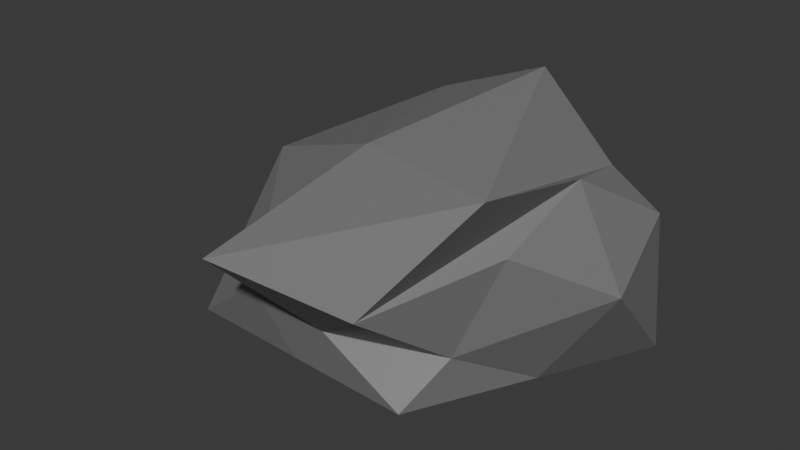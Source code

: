 # Source: rock.blend  (saved by Blender 4.4.32; exported with 4.5.12 LTS)
import bpy
from mathutils import Matrix  # noqa: F401  (used for matrix-valued properties, if any)

bpy.ops.wm.read_factory_settings(use_empty=True)
scene = bpy.context.scene
scene.name = 'Scene'

# ---- collections
col_collection = bpy.data.collections.new('Collection'); scene.collection.children.link(col_collection)

# ---- materials (node trees are filled in below, after node groups)
mat_stone = bpy.data.materials.new('stone')
mat_stone.alpha_threshold = 0.0
mat_stone.roughness = 0.5
mat_stone.line_color = (0.0, 0.0, 0.0, 1.0)

# ---- material node trees
mat_stone.use_nodes = True; mat_stone.node_tree.nodes.clear()
_N = mat_stone.node_tree.nodes; _L = mat_stone.node_tree.links
n0 = _N.new('ShaderNodeOutputMaterial'); n0.name = 'Material Output'; n0.location = (300, 300)
n1 = _N.new('ShaderNodeBsdfPrincipled'); n1.name = 'Principled BSDF'; n1.location = (10, 300)
n1.inputs[0].default_value = (0.2025, 0.2025, 0.2025, 1.0)
n1.inputs[3].default_value = 1.45
_L.new(n1.outputs[0], n0.inputs[0])
n0.is_active_output = True

# ---- world
world_world = bpy.data.worlds.new('World'); scene.world = world_world
world_world.use_nodes = True; world_world.node_tree.nodes.clear()
_N = world_world.node_tree.nodes; _L = world_world.node_tree.links
n0 = _N.new('ShaderNodeOutputWorld'); n0.name = 'World Output'; n0.location = (300, 300)
n1 = _N.new('ShaderNodeBackground'); n1.name = 'Background'; n1.location = (10, 300)
n1.inputs[0].default_value = (0.05088, 0.05088, 0.05088, 1.0)
_L.new(n1.outputs[0], n0.inputs[0])
n0.is_active_output = True
world_world.color = (0.05088, 0.05088, 0.05088)
world_world.sun_shadow_jitter_overblur = 0.0

# ---- meshes
me_cube = bpy.data.meshes.new('Cube')
me_cube.from_pydata([(0.8552, 0.5329, 0.9406), (1.022, 0.9557, -0.3151), (0.8111, -0.3344, 0.7378), (0.4842, -0.7484, -0.0872), (-0.09505, 0.3314, 1.207), (-1.182, 0.6629, -0.05371), (-0.3335, -1.231, 0.7155), (-1.131, -0.5839, -0.181), (-1.156, 0.03949, -0.1173), (-0.08004, 0.8093, -0.1844), (1.097, 0.642, 0.6971), (-0.5383, -0.7397, 0.2694), (0.5969, -0.4727, 0.1541), (-0.6385, 0.4972, 0.5765), (0.4401, -1.018, 0.5557), (0.9404, 0.06564, 1.052), (-0.3234, -0.6662, -0.1341), (0.04481, -0.4604, 1.164), (0.5381, 0.3299, 1.458), (0.753, 0.1036, -0.2011), (0.3626, 0.8785, 0.7018), (1.153, 0.195, 0.4077), (-0.2017, 0.07157, -0.1592), (-0.855, -0.165, 0.8073), (-0.03389, -0.7379, 0.1862), (0.8911, -0.6501, 1.179)], [], [(25, 17, 6, 14), (24, 14, 6, 11), (23, 17, 4, 13), (22, 19, 3, 16), (21, 15, 2, 12), (20, 18, 0, 10), (9, 20, 10, 1), (5, 13, 20, 9), (13, 4, 18, 20), (19, 21, 12, 3), (1, 10, 21, 19), (10, 0, 15, 21), (8, 22, 16, 7), (5, 9, 22, 8), (9, 1, 19, 22), (8, 23, 13, 5), (7, 11, 23, 8), (11, 6, 17, 23), (16, 24, 11, 7), (3, 12, 24, 16), (12, 2, 14, 24), (15, 25, 14, 2), (0, 18, 25, 15), (18, 4, 17, 25)])
_uv = me_cube.uv_layers.new(name='UVMap')
_uv.uv.foreach_set('vector', [0.75, 0.625, 0.875, 0.625, 0.875, 0.75, 0.75, 0.75, 0.5, 0.875, 0.625, 0.875, 0.625, 1.0, 0.5, 1.0, 0.5, 0.125, 0.625, 0.125, 0.625, 0.25, 0.5, 0.25, 0.25, 0.625, 0.375, 0.625, 0.375, 0.75, 0.25, 0.75, 0.5, 0.625, 0.625, 0.625, 0.625, 0.75, 0.5, 0.75, 0.5, 0.375, 0.625, 0.375, 0.625, 0.5, 0.5, 0.5, 0.375, 0.375, 0.5, 0.375, 0.5, 0.5, 0.375, 0.5, 0.375, 0.25, 0.5, 0.25, 0.5, 0.375, 0.375, 0.375, 0.5, 0.25, 0.625, 0.25, 0.625, 0.375, 0.5, 0.375, 0.375, 0.625, 0.5, 0.625, 0.5, 0.75, 0.375, 0.75, 0.375, 0.5, 0.5, 0.5, 0.5, 0.625, 0.375, 0.625, 0.5, 0.5, 0.625, 0.5, 0.625, 0.625, 0.5, 0.625, 0.125, 0.625, 0.25, 0.625, 0.25, 0.75, 0.125, 0.75, 0.125, 0.5, 0.25, 0.5, 0.25, 0.625, 0.125, 0.625, 0.25, 0.5, 0.375, 0.5, 0.375, 0.625, 0.25, 0.625, 0.375, 0.125, 0.5, 0.125, 0.5, 0.25, 0.375, 0.25, 0.375, 0.0, 0.5, 0.0, 0.5, 0.125, 0.375, 0.125, 0.5, 0.0, 0.625, 0.0, 0.625, 0.125, 0.5, 0.125, 0.375, 0.875, 0.5, 0.875, 0.5, 1.0, 0.375, 1.0, 0.375, 0.75, 0.5, 0.75, 0.5, 0.875, 0.375, 0.875, 0.5, 0.75, 0.625, 0.75, 0.625, 0.875, 0.5, 0.875, 0.625, 0.625, 0.75, 0.625, 0.75, 0.75, 0.625, 0.75, 0.625, 0.5, 0.75, 0.5, 0.75, 0.625, 0.625, 0.625, 0.75, 0.5, 0.875, 0.5, 0.875, 0.625, 0.75, 0.625])
me_cube.materials.append(mat_stone)
me_cube.use_mirror_vertex_groups = False
me_cube.update()

# ---- objects
ob_rock_col = bpy.data.objects.new('rock-col', me_cube)

# ---- transforms, parenting, visibility, modifiers, constraints
ob_rock_col.location = (0.0, 0.0, 0.0)
ob_rock_col.lock_rotations_4d = False
ob_rock_col.empty_display_type = 'ARROWS'
ob_rock_col.lineart.crease_threshold = 0.0

# ---- collection membership
col_collection.objects.link(ob_rock_col)

# ---- scene / render settings (as saved in the file)
scene.frame_start = 1; scene.frame_end = 250; scene.frame_set(1)
scene.render.engine = 'BLENDER_EEVEE_NEXT'
bpy.context.view_layer.update()

# ---- added for rendering (the .blend has no active camera and no usable light): camera, sun
cam_auto = bpy.data.cameras.new('AutoCamera')
cam_auto.lens = 50.0
cam_auto.sensor_width = 36.0
cam_auto.clip_end = 1000.0
ob_auto_camera = bpy.data.objects.new('AutoCamera', cam_auto)
scene.collection.objects.link(ob_auto_camera)
ob_auto_camera.location = (3.36938, -4.19812, 3.27851)
ob_auto_camera.rotation_euler = (1.09748, -7.21219e-08, 0.694738)
scene.camera = ob_auto_camera
light_auto_sun = bpy.data.lights.new('AutoSun', 'SUN')
light_auto_sun.energy = 3.0
light_auto_sun.angle = 0.0523599
ob_auto_sun = bpy.data.objects.new('AutoSun', light_auto_sun)
scene.collection.objects.link(ob_auto_sun)
ob_auto_sun.rotation_euler = (0.872665, 0.174533, 0.523599)
bpy.context.view_layer.update()
